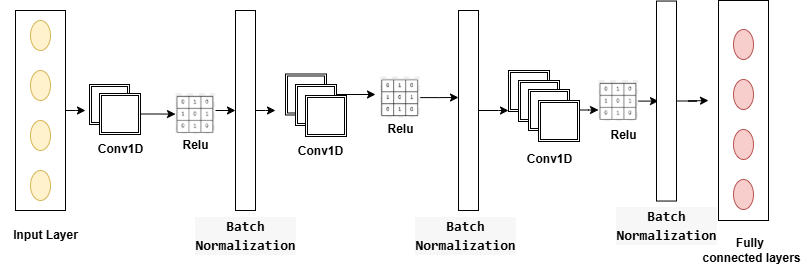

The diagram above was exported from draw.io. Its source (the exported page's mxGraphModel, read from the mxfile embedded in the PNG):
<mxGraphModel dx="872" dy="439" grid="1" gridSize="10" guides="1" tooltips="1" connect="1" arrows="1" fold="1" page="1" pageScale="1" pageWidth="850" pageHeight="1100" math="0" shadow="0">
  <root>
    <mxCell id="0" />
    <mxCell id="1" parent="0" />
    <mxCell id="ovKf-cOnFehJjhqfOXBy-98" value="" style="edgeStyle=orthogonalEdgeStyle;rounded=0;orthogonalLoop=1;jettySize=auto;html=1;" edge="1" parent="1" source="ovKf-cOnFehJjhqfOXBy-13">
      <mxGeometry relative="1" as="geometry">
        <mxPoint x="87" y="310" as="targetPoint" />
      </mxGeometry>
    </mxCell>
    <mxCell id="ovKf-cOnFehJjhqfOXBy-13" value="" style="rounded=0;whiteSpace=wrap;html=1;" vertex="1" parent="1">
      <mxGeometry x="17" y="210" width="50" height="200" as="geometry" />
    </mxCell>
    <mxCell id="ovKf-cOnFehJjhqfOXBy-15" value="" style="ellipse;whiteSpace=wrap;html=1;aspect=fixed;fillColor=#fff2cc;strokeColor=#d6b656;" vertex="1" parent="1">
      <mxGeometry x="32" y="220" width="20" height="30" as="geometry" />
    </mxCell>
    <mxCell id="ovKf-cOnFehJjhqfOXBy-17" value="" style="ellipse;whiteSpace=wrap;html=1;aspect=fixed;fillColor=#fff2cc;strokeColor=#d6b656;" vertex="1" parent="1">
      <mxGeometry x="32" y="270" width="20" height="30" as="geometry" />
    </mxCell>
    <mxCell id="ovKf-cOnFehJjhqfOXBy-19" value="" style="ellipse;whiteSpace=wrap;html=1;aspect=fixed;fillColor=#fff2cc;strokeColor=#d6b656;" vertex="1" parent="1">
      <mxGeometry x="32" y="320" width="20" height="30" as="geometry" />
    </mxCell>
    <mxCell id="ovKf-cOnFehJjhqfOXBy-21" value="" style="ellipse;whiteSpace=wrap;html=1;aspect=fixed;fillColor=#fff2cc;strokeColor=#d6b656;" vertex="1" parent="1">
      <mxGeometry x="32" y="370" width="20" height="30" as="geometry" />
    </mxCell>
    <mxCell id="ovKf-cOnFehJjhqfOXBy-22" value="&lt;b&gt;Input Layer&lt;/b&gt;" style="text;html=1;align=center;verticalAlign=middle;resizable=0;points=[];autosize=1;strokeColor=none;fillColor=none;" vertex="1" parent="1">
      <mxGeometry x="2" y="420" width="90" height="30" as="geometry" />
    </mxCell>
    <mxCell id="ovKf-cOnFehJjhqfOXBy-59" value="&lt;b&gt;Fully&amp;nbsp;&lt;/b&gt;&lt;div&gt;&lt;b&gt;connected layers&lt;/b&gt;&lt;/div&gt;" style="text;html=1;align=center;verticalAlign=middle;resizable=0;points=[];autosize=1;strokeColor=none;fillColor=none;" vertex="1" parent="1">
      <mxGeometry x="693" y="430" width="120" height="40" as="geometry" />
    </mxCell>
    <mxCell id="ovKf-cOnFehJjhqfOXBy-86" value="" style="shape=ext;double=1;whiteSpace=wrap;html=1;aspect=fixed;" vertex="1" parent="1">
      <mxGeometry x="91" y="284" width="40" height="40" as="geometry" />
    </mxCell>
    <mxCell id="ovKf-cOnFehJjhqfOXBy-102" value="" style="edgeStyle=orthogonalEdgeStyle;rounded=0;orthogonalLoop=1;jettySize=auto;html=1;" edge="1" parent="1" source="ovKf-cOnFehJjhqfOXBy-87" target="ovKf-cOnFehJjhqfOXBy-99">
      <mxGeometry relative="1" as="geometry" />
    </mxCell>
    <mxCell id="ovKf-cOnFehJjhqfOXBy-87" value="" style="shape=ext;double=1;whiteSpace=wrap;html=1;aspect=fixed;" vertex="1" parent="1">
      <mxGeometry x="101" y="293" width="41" height="41" as="geometry" />
    </mxCell>
    <mxCell id="ovKf-cOnFehJjhqfOXBy-94" value="&lt;b&gt;Conv1D&lt;/b&gt;" style="text;html=1;align=center;verticalAlign=middle;resizable=0;points=[];autosize=1;strokeColor=none;fillColor=none;" vertex="1" parent="1">
      <mxGeometry x="86.5" y="334" width="70" height="30" as="geometry" />
    </mxCell>
    <mxCell id="ovKf-cOnFehJjhqfOXBy-99" value="" style="shape=image;verticalLabelPosition=bottom;labelBackgroundColor=default;verticalAlign=top;aspect=fixed;imageAspect=0;image=data:image/png,(base64 omitted: 2064 chars);" vertex="1" parent="1">
      <mxGeometry x="177" y="293" width="40" height="41.09" as="geometry" />
    </mxCell>
    <mxCell id="ovKf-cOnFehJjhqfOXBy-103" value="&lt;b&gt;Relu&lt;/b&gt;" style="text;html=1;align=center;verticalAlign=middle;resizable=0;points=[];autosize=1;strokeColor=none;fillColor=none;" vertex="1" parent="1">
      <mxGeometry x="172.2" y="330" width="50" height="30" as="geometry" />
    </mxCell>
    <mxCell id="ovKf-cOnFehJjhqfOXBy-148" value="" style="edgeStyle=orthogonalEdgeStyle;rounded=0;orthogonalLoop=1;jettySize=auto;html=1;" edge="1" parent="1" source="ovKf-cOnFehJjhqfOXBy-111">
      <mxGeometry relative="1" as="geometry">
        <mxPoint x="377" y="294" as="targetPoint" />
      </mxGeometry>
    </mxCell>
    <mxCell id="ovKf-cOnFehJjhqfOXBy-111" value="" style="shape=ext;double=1;whiteSpace=wrap;html=1;aspect=fixed;" vertex="1" parent="1">
      <mxGeometry x="287" y="273.5" width="41" height="41" as="geometry" />
    </mxCell>
    <mxCell id="ovKf-cOnFehJjhqfOXBy-115" value="" style="shape=ext;double=1;whiteSpace=wrap;html=1;aspect=fixed;" vertex="1" parent="1">
      <mxGeometry x="297" y="284" width="41" height="41" as="geometry" />
    </mxCell>
    <mxCell id="ovKf-cOnFehJjhqfOXBy-116" value="" style="shape=ext;double=1;whiteSpace=wrap;html=1;aspect=fixed;" vertex="1" parent="1">
      <mxGeometry x="307" y="295" width="41" height="41" as="geometry" />
    </mxCell>
    <mxCell id="ovKf-cOnFehJjhqfOXBy-122" value="&lt;b&gt;Conv1D&lt;/b&gt;" style="text;html=1;align=center;verticalAlign=middle;resizable=0;points=[];autosize=1;strokeColor=none;fillColor=none;" vertex="1" parent="1">
      <mxGeometry x="287" y="336" width="70" height="30" as="geometry" />
    </mxCell>
    <mxCell id="ovKf-cOnFehJjhqfOXBy-134" value="" style="edgeStyle=orthogonalEdgeStyle;rounded=0;orthogonalLoop=1;jettySize=auto;html=1;" edge="1" parent="1" source="ovKf-cOnFehJjhqfOXBy-128">
      <mxGeometry relative="1" as="geometry">
        <mxPoint x="277" y="310" as="targetPoint" />
      </mxGeometry>
    </mxCell>
    <mxCell id="ovKf-cOnFehJjhqfOXBy-128" value="" style="rounded=0;whiteSpace=wrap;html=1;" vertex="1" parent="1">
      <mxGeometry x="237" y="210" width="20" height="200" as="geometry" />
    </mxCell>
    <mxCell id="ovKf-cOnFehJjhqfOXBy-133" value="&lt;div style=&quot;background-color: rgb(247, 247, 247); font-family: monospace, Consolas, &amp;quot;Courier New&amp;quot;, monospace; font-size: 14px; line-height: 19px; white-space-collapse: preserve;&quot;&gt;&lt;b&gt;Batch&lt;/b&gt;&lt;/div&gt;&lt;div style=&quot;background-color: rgb(247, 247, 247); font-family: monospace, Consolas, &amp;quot;Courier New&amp;quot;, monospace; font-size: 14px; line-height: 19px; white-space-collapse: preserve;&quot;&gt;&lt;b&gt;Normalization&lt;/b&gt;&lt;/div&gt;" style="text;html=1;align=center;verticalAlign=middle;resizable=0;points=[];autosize=1;strokeColor=none;fillColor=none;" vertex="1" parent="1">
      <mxGeometry x="187" y="410" width="120" height="50" as="geometry" />
    </mxCell>
    <mxCell id="ovKf-cOnFehJjhqfOXBy-142" value="" style="endArrow=classic;html=1;rounded=0;entryX=0;entryY=0.5;entryDx=0;entryDy=0;entryPerimeter=0;" edge="1" parent="1" target="ovKf-cOnFehJjhqfOXBy-128">
      <mxGeometry width="50" height="50" relative="1" as="geometry">
        <mxPoint x="217" y="310" as="sourcePoint" />
        <mxPoint x="377" y="280" as="targetPoint" />
      </mxGeometry>
    </mxCell>
    <mxCell id="ovKf-cOnFehJjhqfOXBy-154" value="" style="edgeStyle=orthogonalEdgeStyle;rounded=0;orthogonalLoop=1;jettySize=auto;html=1;entryX=0;entryY=0.435;entryDx=0;entryDy=0;entryPerimeter=0;" edge="1" parent="1" source="ovKf-cOnFehJjhqfOXBy-146" target="ovKf-cOnFehJjhqfOXBy-151">
      <mxGeometry relative="1" as="geometry" />
    </mxCell>
    <mxCell id="ovKf-cOnFehJjhqfOXBy-146" value="" style="shape=image;verticalLabelPosition=bottom;labelBackgroundColor=default;verticalAlign=top;aspect=fixed;imageAspect=0;image=data:image/png,(base64 omitted: 2064 chars);" vertex="1" parent="1">
      <mxGeometry x="381.8" y="276.5" width="40" height="41.09" as="geometry" />
    </mxCell>
    <mxCell id="ovKf-cOnFehJjhqfOXBy-147" value="&lt;b&gt;Relu&lt;/b&gt;" style="text;html=1;align=center;verticalAlign=middle;resizable=0;points=[];autosize=1;strokeColor=none;fillColor=none;" vertex="1" parent="1">
      <mxGeometry x="377" y="313.5" width="50" height="30" as="geometry" />
    </mxCell>
    <mxCell id="ovKf-cOnFehJjhqfOXBy-171" value="" style="edgeStyle=orthogonalEdgeStyle;rounded=0;orthogonalLoop=1;jettySize=auto;html=1;" edge="1" parent="1" source="ovKf-cOnFehJjhqfOXBy-151">
      <mxGeometry relative="1" as="geometry">
        <mxPoint x="510" y="310" as="targetPoint" />
      </mxGeometry>
    </mxCell>
    <mxCell id="ovKf-cOnFehJjhqfOXBy-151" value="" style="rounded=0;whiteSpace=wrap;html=1;" vertex="1" parent="1">
      <mxGeometry x="460" y="210" width="20" height="200" as="geometry" />
    </mxCell>
    <mxCell id="ovKf-cOnFehJjhqfOXBy-152" value="&lt;div style=&quot;background-color: rgb(247, 247, 247); font-family: monospace, Consolas, &amp;quot;Courier New&amp;quot;, monospace; font-size: 14px; line-height: 19px; white-space-collapse: preserve;&quot;&gt;&lt;b&gt;Batch&lt;/b&gt;&lt;/div&gt;&lt;div style=&quot;background-color: rgb(247, 247, 247); font-family: monospace, Consolas, &amp;quot;Courier New&amp;quot;, monospace; font-size: 14px; line-height: 19px; white-space-collapse: preserve;&quot;&gt;&lt;b&gt;Normalization&lt;/b&gt;&lt;/div&gt;" style="text;html=1;align=center;verticalAlign=middle;resizable=0;points=[];autosize=1;strokeColor=none;fillColor=none;" vertex="1" parent="1">
      <mxGeometry x="407" y="410" width="120" height="50" as="geometry" />
    </mxCell>
    <mxCell id="ovKf-cOnFehJjhqfOXBy-160" value="" style="shape=ext;double=1;whiteSpace=wrap;html=1;aspect=fixed;" vertex="1" parent="1">
      <mxGeometry x="510" y="270" width="41" height="41" as="geometry" />
    </mxCell>
    <mxCell id="ovKf-cOnFehJjhqfOXBy-165" value="" style="shape=ext;double=1;whiteSpace=wrap;html=1;aspect=fixed;" vertex="1" parent="1">
      <mxGeometry x="520" y="280" width="41" height="41" as="geometry" />
    </mxCell>
    <mxCell id="ovKf-cOnFehJjhqfOXBy-173" value="" style="edgeStyle=orthogonalEdgeStyle;rounded=0;orthogonalLoop=1;jettySize=auto;html=1;" edge="1" parent="1" source="ovKf-cOnFehJjhqfOXBy-166" target="ovKf-cOnFehJjhqfOXBy-170">
      <mxGeometry relative="1" as="geometry">
        <Array as="points">
          <mxPoint x="590" y="310" />
          <mxPoint x="590" y="310" />
        </Array>
      </mxGeometry>
    </mxCell>
    <mxCell id="ovKf-cOnFehJjhqfOXBy-166" value="" style="shape=ext;double=1;whiteSpace=wrap;html=1;aspect=fixed;" vertex="1" parent="1">
      <mxGeometry x="530" y="289" width="41" height="41" as="geometry" />
    </mxCell>
    <mxCell id="ovKf-cOnFehJjhqfOXBy-167" value="" style="shape=ext;double=1;whiteSpace=wrap;html=1;aspect=fixed;" vertex="1" parent="1">
      <mxGeometry x="540" y="300" width="41" height="41" as="geometry" />
    </mxCell>
    <mxCell id="ovKf-cOnFehJjhqfOXBy-169" value="&lt;b&gt;Conv1D&lt;/b&gt;" style="text;html=1;align=center;verticalAlign=middle;resizable=0;points=[];autosize=1;strokeColor=none;fillColor=none;" vertex="1" parent="1">
      <mxGeometry x="515.5" y="343.5" width="70" height="30" as="geometry" />
    </mxCell>
    <mxCell id="ovKf-cOnFehJjhqfOXBy-178" value="" style="edgeStyle=orthogonalEdgeStyle;rounded=0;orthogonalLoop=1;jettySize=auto;html=1;" edge="1" parent="1" source="ovKf-cOnFehJjhqfOXBy-170" target="ovKf-cOnFehJjhqfOXBy-176">
      <mxGeometry relative="1" as="geometry" />
    </mxCell>
    <mxCell id="ovKf-cOnFehJjhqfOXBy-170" value="" style="shape=image;verticalLabelPosition=bottom;labelBackgroundColor=default;verticalAlign=top;aspect=fixed;imageAspect=0;image=data:image/png,(base64 omitted: 2064 chars);" vertex="1" parent="1">
      <mxGeometry x="600" y="280" width="40" height="41.09" as="geometry" />
    </mxCell>
    <mxCell id="ovKf-cOnFehJjhqfOXBy-174" value="&lt;b&gt;Relu&lt;/b&gt;" style="text;html=1;align=center;verticalAlign=middle;resizable=0;points=[];autosize=1;strokeColor=none;fillColor=none;" vertex="1" parent="1">
      <mxGeometry x="600" y="320" width="50" height="30" as="geometry" />
    </mxCell>
    <mxCell id="ovKf-cOnFehJjhqfOXBy-187" value="" style="edgeStyle=orthogonalEdgeStyle;rounded=0;orthogonalLoop=1;jettySize=auto;html=1;" edge="1" parent="1" source="ovKf-cOnFehJjhqfOXBy-176">
      <mxGeometry relative="1" as="geometry">
        <mxPoint x="710" y="300" as="targetPoint" />
      </mxGeometry>
    </mxCell>
    <mxCell id="ovKf-cOnFehJjhqfOXBy-176" value="" style="rounded=0;whiteSpace=wrap;html=1;" vertex="1" parent="1">
      <mxGeometry x="658" y="200.54" width="20" height="200" as="geometry" />
    </mxCell>
    <mxCell id="ovKf-cOnFehJjhqfOXBy-177" value="&lt;div style=&quot;background-color: rgb(247, 247, 247); font-family: monospace, Consolas, &amp;quot;Courier New&amp;quot;, monospace; font-size: 14px; line-height: 19px; white-space-collapse: preserve;&quot;&gt;&lt;b&gt;Batch&lt;/b&gt;&lt;/div&gt;&lt;div style=&quot;background-color: rgb(247, 247, 247); font-family: monospace, Consolas, &amp;quot;Courier New&amp;quot;, monospace; font-size: 14px; line-height: 19px; white-space-collapse: preserve;&quot;&gt;&lt;b&gt;Normalization&lt;/b&gt;&lt;/div&gt;" style="text;html=1;align=center;verticalAlign=middle;resizable=0;points=[];autosize=1;strokeColor=none;fillColor=none;" vertex="1" parent="1">
      <mxGeometry x="608" y="400" width="120" height="50" as="geometry" />
    </mxCell>
    <mxCell id="ovKf-cOnFehJjhqfOXBy-180" value="" style="rounded=0;whiteSpace=wrap;html=1;" vertex="1" parent="1">
      <mxGeometry x="720" y="200" width="50" height="220" as="geometry" />
    </mxCell>
    <mxCell id="ovKf-cOnFehJjhqfOXBy-181" value="" style="ellipse;whiteSpace=wrap;html=1;aspect=fixed;fillColor=#f8cecc;strokeColor=#b85450;" vertex="1" parent="1">
      <mxGeometry x="735" y="229" width="20" height="30" as="geometry" />
    </mxCell>
    <mxCell id="ovKf-cOnFehJjhqfOXBy-182" value="" style="ellipse;whiteSpace=wrap;html=1;aspect=fixed;fillColor=#f8cecc;strokeColor=#b85450;" vertex="1" parent="1">
      <mxGeometry x="735" y="279" width="20" height="30" as="geometry" />
    </mxCell>
    <mxCell id="ovKf-cOnFehJjhqfOXBy-183" value="" style="ellipse;whiteSpace=wrap;html=1;aspect=fixed;fillColor=#f8cecc;strokeColor=#b85450;" vertex="1" parent="1">
      <mxGeometry x="735" y="329" width="20" height="30" as="geometry" />
    </mxCell>
    <mxCell id="ovKf-cOnFehJjhqfOXBy-184" value="" style="ellipse;whiteSpace=wrap;html=1;aspect=fixed;fillColor=#f8cecc;strokeColor=#b85450;" vertex="1" parent="1">
      <mxGeometry x="735" y="379" width="20" height="30" as="geometry" />
    </mxCell>
  </root>
</mxGraphModel>